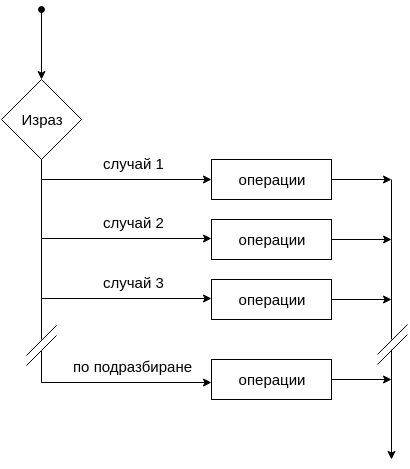

The diagram above was exported from draw.io. Its source (the exported page's mxGraphModel, read from the mxfile embedded in the PNG):
<mxGraphModel dx="956" dy="575" grid="1" gridSize="10" guides="1" tooltips="1" connect="1" arrows="1" fold="1" page="1" pageScale="1" pageWidth="850" pageHeight="1100" background="#ffffff" math="0" shadow="0">
  <root>
    <mxCell id="0" />
    <mxCell id="1" parent="0" />
    <mxCell id="2" value="Израз" style="rhombus;whiteSpace=wrap;html=1;fontSize=15;strokeWidth=1;" vertex="1" parent="1">
      <mxGeometry x="110" y="140" width="80" height="80" as="geometry" />
    </mxCell>
    <mxCell id="4" value="операции" style="whiteSpace=wrap;html=1;fontSize=15;strokeWidth=1;" vertex="1" parent="1">
      <mxGeometry x="320" y="220" width="120" height="40" as="geometry" />
    </mxCell>
    <mxCell id="10" value="" style="endArrow=classic;html=1;entryX=0.5;entryY=0;startArrow=oval;startFill=1;fontSize=15;strokeWidth=1;" edge="1" parent="1" target="2">
      <mxGeometry width="50" height="50" relative="1" as="geometry">
        <mxPoint x="150" y="70" as="sourcePoint" />
        <mxPoint y="100" as="targetPoint" />
      </mxGeometry>
    </mxCell>
    <mxCell id="13" value="случай 1" style="text;html=1;resizable=0;points=[];autosize=1;align=left;verticalAlign=top;spacingTop=-4;fontSize=15;strokeWidth=1;" vertex="1" parent="1">
      <mxGeometry x="210" y="213" width="80" height="20" as="geometry" />
    </mxCell>
    <mxCell id="14" value="" style="endArrow=none;html=1;strokeWidth=1;fontSize=15;exitX=0.5;exitY=1;endFill=0;" edge="1" parent="1" source="2">
      <mxGeometry width="50" height="50" relative="1" as="geometry">
        <mxPoint x="150.1111111111111" y="223" as="sourcePoint" />
        <mxPoint x="150" y="400" as="targetPoint" />
      </mxGeometry>
    </mxCell>
    <mxCell id="15" value="операции" style="whiteSpace=wrap;html=1;fontSize=15;strokeWidth=1;" vertex="1" parent="1">
      <mxGeometry x="320" y="280" width="120" height="40" as="geometry" />
    </mxCell>
    <mxCell id="16" value="операции" style="whiteSpace=wrap;html=1;fontSize=15;strokeWidth=1;" vertex="1" parent="1">
      <mxGeometry x="320" y="340" width="120" height="40" as="geometry" />
    </mxCell>
    <mxCell id="17" value="операции" style="whiteSpace=wrap;html=1;fontSize=15;strokeWidth=1;" vertex="1" parent="1">
      <mxGeometry x="320" y="420" width="120" height="40" as="geometry" />
    </mxCell>
    <mxCell id="18" value="" style="endArrow=classic;html=1;strokeWidth=1;fontSize=15;entryX=0;entryY=0.5;" edge="1" parent="1" target="4">
      <mxGeometry width="50" height="50" relative="1" as="geometry">
        <mxPoint x="150" y="240" as="sourcePoint" />
        <mxPoint x="230" y="210" as="targetPoint" />
      </mxGeometry>
    </mxCell>
    <mxCell id="20" value="случай 2" style="text;html=1;resizable=0;points=[];autosize=1;align=left;verticalAlign=top;spacingTop=-4;fontSize=15;strokeWidth=1;" vertex="1" parent="1">
      <mxGeometry x="210" y="272" width="80" height="20" as="geometry" />
    </mxCell>
    <mxCell id="21" value="" style="endArrow=classic;html=1;strokeWidth=1;fontSize=15;entryX=0;entryY=0.5;" edge="1" parent="1">
      <mxGeometry x="150" y="299" width="50" height="50" as="geometry">
        <mxPoint x="150" y="299" as="sourcePoint" />
        <mxPoint x="320" y="299" as="targetPoint" />
      </mxGeometry>
    </mxCell>
    <mxCell id="22" value="случай 3" style="text;html=1;resizable=0;points=[];autosize=1;align=left;verticalAlign=top;spacingTop=-4;fontSize=15;strokeWidth=1;" vertex="1" parent="1">
      <mxGeometry x="210" y="332" width="80" height="20" as="geometry" />
    </mxCell>
    <mxCell id="23" value="" style="endArrow=classic;html=1;strokeWidth=1;fontSize=15;entryX=0;entryY=0.5;" edge="1" parent="1">
      <mxGeometry x="150" y="359" width="50" height="50" as="geometry">
        <mxPoint x="150" y="359" as="sourcePoint" />
        <mxPoint x="320" y="359" as="targetPoint" />
      </mxGeometry>
    </mxCell>
    <mxCell id="24" value="по подразбиране" style="text;html=1;resizable=0;points=[];autosize=1;align=left;verticalAlign=top;spacingTop=-4;fontSize=15;strokeWidth=1;" vertex="1" parent="1">
      <mxGeometry x="180" y="416" width="130" height="20" as="geometry" />
    </mxCell>
    <mxCell id="25" value="" style="endArrow=classic;html=1;strokeWidth=1;fontSize=15;entryX=0;entryY=0.5;" edge="1" parent="1">
      <mxGeometry x="150" y="443" width="50" height="50" as="geometry">
        <mxPoint x="150" y="443" as="sourcePoint" />
        <mxPoint x="320" y="443" as="targetPoint" />
      </mxGeometry>
    </mxCell>
    <mxCell id="27" value="" style="endArrow=none;html=1;strokeWidth=1;fontSize=15;endFill=0;" edge="1" parent="1">
      <mxGeometry width="50" height="50" relative="1" as="geometry">
        <mxPoint x="500" y="400" as="sourcePoint" />
        <mxPoint x="500" y="240" as="targetPoint" />
      </mxGeometry>
    </mxCell>
    <mxCell id="28" value="" style="endArrow=none;html=1;strokeWidth=1;fontSize=15;endFill=0;" edge="1" parent="1">
      <mxGeometry width="50" height="50" relative="1" as="geometry">
        <mxPoint x="135" y="416" as="sourcePoint" />
        <mxPoint x="165" y="386" as="targetPoint" />
      </mxGeometry>
    </mxCell>
    <mxCell id="29" value="" style="endArrow=none;html=1;strokeWidth=1;fontSize=15;endFill=0;" edge="1" parent="1">
      <mxGeometry x="135" y="396" width="50" height="50" as="geometry">
        <mxPoint x="135" y="426" as="sourcePoint" />
        <mxPoint x="165" y="396" as="targetPoint" />
      </mxGeometry>
    </mxCell>
    <mxCell id="30" value="" style="endArrow=none;html=1;strokeWidth=1;fontSize=15;endFill=0;" edge="1" parent="1">
      <mxGeometry width="50" height="50" relative="1" as="geometry">
        <mxPoint x="150" y="411" as="sourcePoint" />
        <mxPoint x="150" y="443" as="targetPoint" />
      </mxGeometry>
    </mxCell>
    <mxCell id="31" value="" style="endArrow=none;html=1;strokeWidth=1;fontSize=15;endFill=0;" edge="1" parent="1">
      <mxGeometry x="486" y="385" width="50" height="50" as="geometry">
        <mxPoint x="486" y="415" as="sourcePoint" />
        <mxPoint x="516" y="385" as="targetPoint" />
      </mxGeometry>
    </mxCell>
    <mxCell id="32" value="" style="endArrow=none;html=1;strokeWidth=1;fontSize=15;endFill=0;" edge="1" parent="1">
      <mxGeometry x="486" y="395" width="50" height="50" as="geometry">
        <mxPoint x="486" y="425" as="sourcePoint" />
        <mxPoint x="516" y="395" as="targetPoint" />
      </mxGeometry>
    </mxCell>
    <mxCell id="33" value="" style="endArrow=classic;html=1;strokeWidth=1;fontSize=15;exitX=1;exitY=0.5;" edge="1" parent="1" source="4">
      <mxGeometry width="50" height="50" relative="1" as="geometry">
        <mxPoint x="10" y="150" as="sourcePoint" />
        <mxPoint x="500" y="240" as="targetPoint" />
      </mxGeometry>
    </mxCell>
    <mxCell id="34" value="" style="endArrow=classic;html=1;strokeWidth=1;fontSize=15;exitX=1;exitY=0.5;" edge="1" parent="1">
      <mxGeometry x="440" y="300" width="50" height="50" as="geometry">
        <mxPoint x="440" y="300" as="sourcePoint" />
        <mxPoint x="500" y="300" as="targetPoint" />
      </mxGeometry>
    </mxCell>
    <mxCell id="35" value="" style="endArrow=classic;html=1;strokeWidth=1;fontSize=15;exitX=1;exitY=0.5;" edge="1" parent="1">
      <mxGeometry x="440" y="360" width="50" height="50" as="geometry">
        <mxPoint x="440" y="360" as="sourcePoint" />
        <mxPoint x="500" y="360" as="targetPoint" />
      </mxGeometry>
    </mxCell>
    <mxCell id="36" value="" style="endArrow=classic;html=1;strokeWidth=1;fontSize=15;exitX=1;exitY=0.5;" edge="1" parent="1">
      <mxGeometry x="440" y="440" width="50" height="50" as="geometry">
        <mxPoint x="440" y="440" as="sourcePoint" />
        <mxPoint x="500" y="440" as="targetPoint" />
      </mxGeometry>
    </mxCell>
    <mxCell id="37" value="" style="endArrow=classic;html=1;strokeWidth=1;fontSize=15;" edge="1" parent="1">
      <mxGeometry width="50" height="50" relative="1" as="geometry">
        <mxPoint x="500" y="410" as="sourcePoint" />
        <mxPoint x="500" y="520" as="targetPoint" />
      </mxGeometry>
    </mxCell>
  </root>
</mxGraphModel>